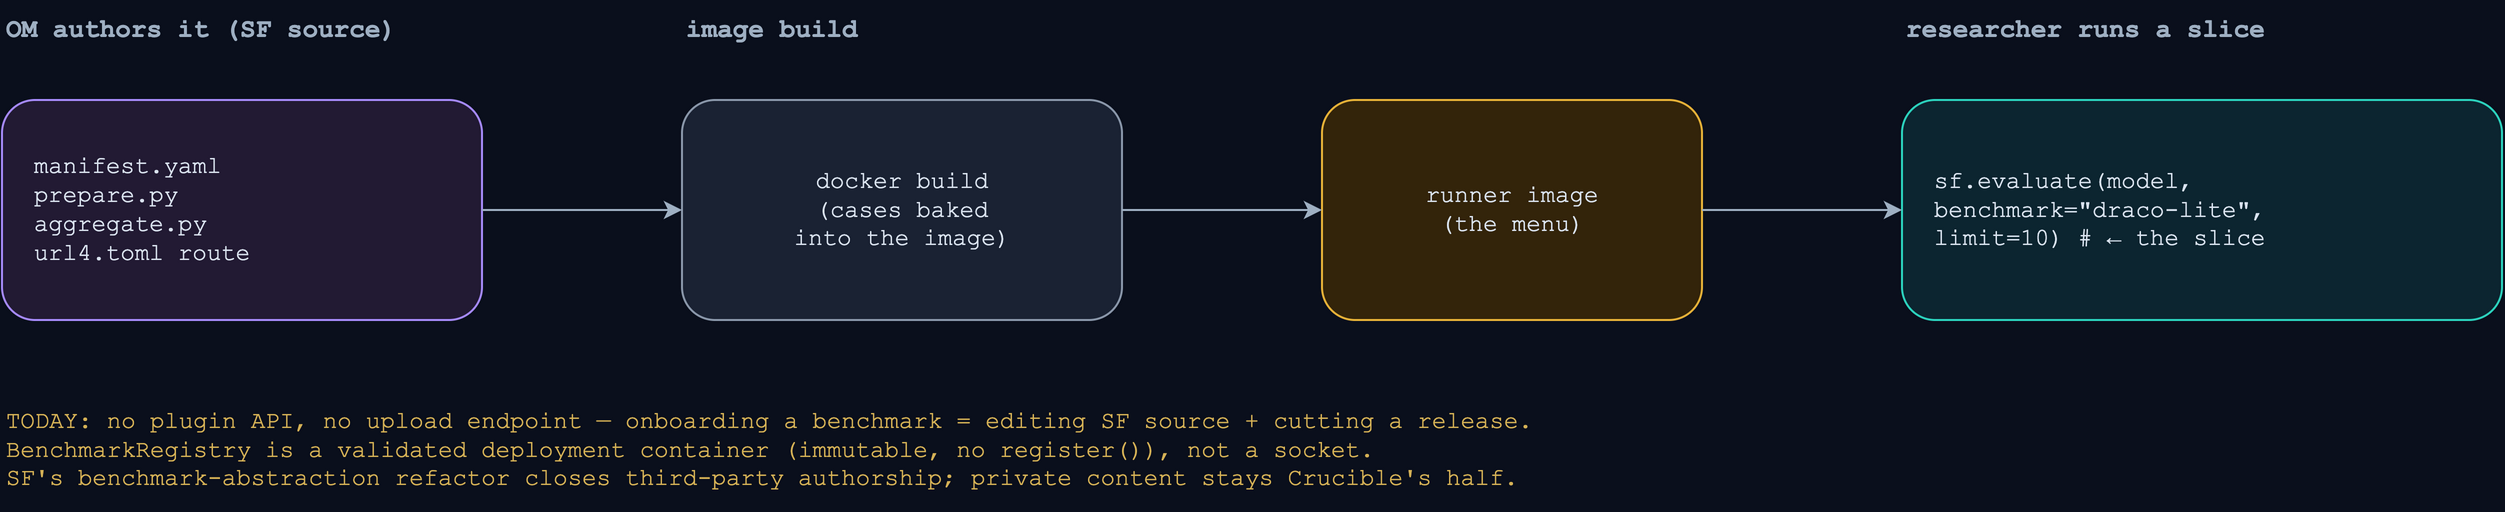

The diagram above was exported from draw.io. Its source (the exported page's mxGraphModel, read from the mxfile embedded in the PNG):
<mxGraphModel background="#0a0f1c">
  <root>
    <mxCell id="0" />
    <mxCell id="1" parent="0" />
    <mxCell id="h1" value="OM authors it (SF source)" style="text;html=1;align=left;verticalAlign=middle;fontFamily=Courier New;fontColor=#9fb0c3;fontSize=13;fontStyle=1;" vertex="1" parent="1">
      <mxGeometry x="40" y="40" width="260" height="30" as="geometry" />
    </mxCell>
    <mxCell id="h2" value="image build" style="text;html=1;align=left;verticalAlign=middle;fontFamily=Courier New;fontColor=#9fb0c3;fontSize=13;fontStyle=1;" vertex="1" parent="1">
      <mxGeometry x="380" y="40" width="200" height="30" as="geometry" />
    </mxCell>
    <mxCell id="h3" value="researcher runs a slice" style="text;html=1;align=left;verticalAlign=middle;fontFamily=Courier New;fontColor=#9fb0c3;fontSize=13;fontStyle=1;" vertex="1" parent="1">
      <mxGeometry x="990" y="40" width="260" height="30" as="geometry" />
    </mxCell>
    <mxCell id="src" value="manifest.yaml&#10;prepare.py&#10;aggregate.py&#10;url4.toml route" style="rounded=1;whiteSpace=wrap;html=1;align=left;spacingLeft=14;fillColor=#221a33;strokeColor=#a78bfa;fontColor=#dbe4f0;fontFamily=Courier New;fontSize=12;" vertex="1" parent="1">
      <mxGeometry x="40" y="90" width="240" height="110" as="geometry" />
    </mxCell>
    <mxCell id="build" value="docker build&#10;(cases baked&#10;into the image)" style="rounded=1;whiteSpace=wrap;html=1;fillColor=#1a2233;strokeColor=#8b98ab;fontColor=#dbe4f0;fontFamily=Courier New;fontSize=12;" vertex="1" parent="1">
      <mxGeometry x="380" y="90" width="220" height="110" as="geometry" />
    </mxCell>
    <mxCell id="img" value="runner image&#10;(the menu)" style="rounded=1;whiteSpace=wrap;html=1;fillColor=#33240a;strokeColor=#e8b339;fontColor=#dbe4f0;fontFamily=Courier New;fontSize=12;" vertex="1" parent="1">
      <mxGeometry x="700" y="90" width="190" height="110" as="geometry" />
    </mxCell>
    <mxCell id="ev" value="sf.evaluate(model,&#10;  benchmark=&quot;draco-lite&quot;,&#10;  limit=10)  # ← the slice" style="rounded=1;whiteSpace=wrap;html=1;align=left;spacingLeft=14;fillColor=#0c2530;strokeColor=#2dd4bf;fontColor=#dbe4f0;fontFamily=Courier New;fontSize=12;" vertex="1" parent="1">
      <mxGeometry x="990" y="90" width="300" height="110" as="geometry" />
    </mxCell>
    <mxCell id="e1" value="" style="edgeStyle=orthogonalEdgeStyle;rounded=1;orthogonalLoop=1;jettySize=auto;html=1;endArrow=classic;endFill=1;strokeColor=#9fb0c3;exitX=1;exitY=0.5;entryX=0;entryY=0.5;" edge="1" parent="1" source="src" target="build">
      <mxGeometry relative="1" as="geometry" />
    </mxCell>
    <mxCell id="e2" value="" style="edgeStyle=orthogonalEdgeStyle;rounded=1;orthogonalLoop=1;jettySize=auto;html=1;endArrow=classic;endFill=1;strokeColor=#9fb0c3;exitX=1;exitY=0.5;entryX=0;entryY=0.5;" edge="1" parent="1" source="build" target="img">
      <mxGeometry relative="1" as="geometry" />
    </mxCell>
    <mxCell id="e3" value="" style="edgeStyle=orthogonalEdgeStyle;rounded=1;orthogonalLoop=1;jettySize=auto;html=1;endArrow=classic;endFill=1;strokeColor=#9fb0c3;exitX=1;exitY=0.5;entryX=0;entryY=0.5;" edge="1" parent="1" source="img" target="ev">
      <mxGeometry relative="1" as="geometry" />
    </mxCell>
    <mxCell id="cap" value="TODAY: no plugin API, no upload endpoint — onboarding a benchmark = editing SF source + cutting a release.&#10;BenchmarkRegistry is a validated deployment container (immutable, no register()), not a socket.&#10;SF's benchmark-abstraction refactor closes third-party authorship; private content stays Crucible's half." style="text;html=1;align=left;verticalAlign=middle;fontFamily=Courier New;fontColor=#d7b357;fontSize=12;" vertex="1" parent="1">
      <mxGeometry x="40" y="235" width="1250" height="60" as="geometry" />
    </mxCell>
  </root>
</mxGraphModel>